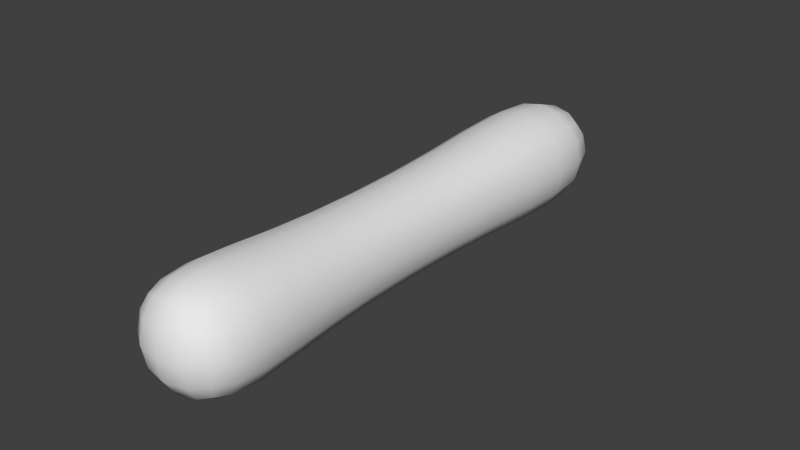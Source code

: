 # Source: wand.blend  (saved by Blender 2.63.0; exported with 4.5.12 LTS)
import bpy
from mathutils import Matrix  # noqa: F401  (used for matrix-valued properties, if any)

bpy.ops.wm.read_factory_settings(use_empty=True)
scene = bpy.context.scene
scene.name = 'Scene'

# ---- collections
col_collection_1 = bpy.data.collections.new('Collection 1'); scene.collection.children.link(col_collection_1)

# ---- materials (node trees are filled in below, after node groups)
mat_material = bpy.data.materials.new('Material')
mat_material.alpha_threshold = 0.0
mat_material.use_transparent_shadow = False
mat_material.roughness = 0.5
mat_material.line_color = (0.0, 0.0, 0.0, 1.0)

# ---- material node trees

# ---- world
world_world = bpy.data.worlds.new('World'); scene.world = world_world
world_world.color = (0.05088, 0.05088, 0.05088)
world_world.use_sun_shadow = False
world_world.sun_shadow_jitter_overblur = 0.0
world_world.cycles.sampling_method = 'MANUAL'
world_world.cycles.sample_map_resolution = 256

# ---- meshes
me_cube = bpy.data.meshes.new('Cube')
me_cube.from_pydata([(-0.06795, 0.2803, -0.06804), (0.06795, 0.2803, -0.06804), (0.06795, -0.2542, -0.06804), (-0.06795, -0.2542, -0.06804), (-0.06795, 0.2803, 0.06805), (0.06795, 0.2803, 0.06805), (0.06795, -0.2542, 0.06805), (-0.06795, -0.2542, 0.06805), (-0.04367, -0.1256, -0.04373), (0.04367, -0.1256, -0.04373), (-0.04367, -0.1256, 0.04373), (0.04367, -0.1256, 0.04373), (0.04367, 0.0995, 0.04373), (-0.04367, 0.0995, 0.04373), (0.04367, 0.0995, -0.04373), (-0.04367, 0.0995, -0.04373)], [], [(8, 9, 2, 3), (10, 7, 6, 11), (0, 4, 5, 1), (9, 11, 6, 2), (2, 6, 7, 3), (10, 8, 3, 7), (15, 14, 9, 8), (13, 10, 11, 12), (14, 12, 11, 9), (13, 15, 8, 10), (0, 1, 14, 15), (1, 5, 12, 14), (4, 13, 12, 5), (4, 0, 15, 13)])
me_cube.polygons.foreach_set('use_smooth', [True] * 14)
me_cube.materials.append(mat_material)
me_cube.use_remesh_preserve_volume = False
me_cube.use_remesh_preserve_attributes = False
me_cube.use_mirror_vertex_groups = False
me_cube.update()

# ---- objects
ob_wand = bpy.data.objects.new('Wand', me_cube)

# ---- transforms, parenting, visibility, modifiers, constraints
ob_wand.location = (0.0, 0.0, 0.0)
ob_wand.lock_rotations_4d = False
ob_wand.empty_display_type = 'ARROWS'
ob_wand.lineart.crease_threshold = 0.0
_m = ob_wand.modifiers.new('Subsurf', 'SUBSURF')
_m.uv_smooth = 'PRESERVE_CORNERS'
_m.quality = 2
_m.levels = 2
_m.show_only_control_edges = False

# ---- collection membership
col_collection_1.objects.link(ob_wand)

# ---- scene / render settings (as saved in the file)
scene.frame_start = 1; scene.frame_end = 250; scene.frame_set(1)
scene.render.engine = 'BLENDER_EEVEE_NEXT'
scene.render.image_settings.color_mode = 'RGB'
scene.render.image_settings.compression = 90
scene.render.resolution_percentage = 50
scene.render.dither_intensity = 0.0
scene.render.bake_margin = 2
scene.render.bake_bias = 0.0
scene.cycles.use_denoising = False
scene.cycles.samples = 10
scene.cycles.sampling_pattern = 'TABULATED_SOBOL'
scene.cycles.light_sampling_threshold = 0.0
scene.cycles.use_adaptive_sampling = False
scene.cycles.use_light_tree = False
scene.cycles.blur_glossy = 0.0
scene.cycles.volume_bounces = 1
scene.cycles.pixel_filter_type = 'GAUSSIAN'
scene.cycles.sample_clamp_indirect = 0.0
scene.view_settings.view_transform = 'Standard'
bpy.context.view_layer.update()

# ---- added for rendering (the .blend has no active camera and no usable light): camera, sun
cam_auto = bpy.data.cameras.new('AutoCamera')
cam_auto.lens = 50.0
cam_auto.sensor_width = 36.0
cam_auto.clip_end = 1000.0
ob_auto_camera = bpy.data.objects.new('AutoCamera', cam_auto)
scene.collection.objects.link(ob_auto_camera)
ob_auto_camera.location = (0.525526, -0.617578, 0.420421)
ob_auto_camera.rotation_euler = (1.09748, -7.21219e-08, 0.694738)
scene.camera = ob_auto_camera
light_auto_sun = bpy.data.lights.new('AutoSun', 'SUN')
light_auto_sun.energy = 3.0
light_auto_sun.angle = 0.0523599
ob_auto_sun = bpy.data.objects.new('AutoSun', light_auto_sun)
scene.collection.objects.link(ob_auto_sun)
ob_auto_sun.rotation_euler = (0.872665, 0.174533, 0.523599)
bpy.context.view_layer.update()
